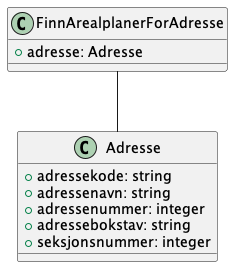

The diagram above was rendered by PlantUML. Its source (embedded in the PNG):
@startuml

class FinnArealplanerForAdresse {
    +adresse: Adresse
}

class Adresse {
    +adressekode: string
    +adressenavn: string
    +adressenummer: integer
    +adressebokstav: string
    +seksjonsnummer: integer
}

FinnArealplanerForAdresse -- Adresse


@enduml